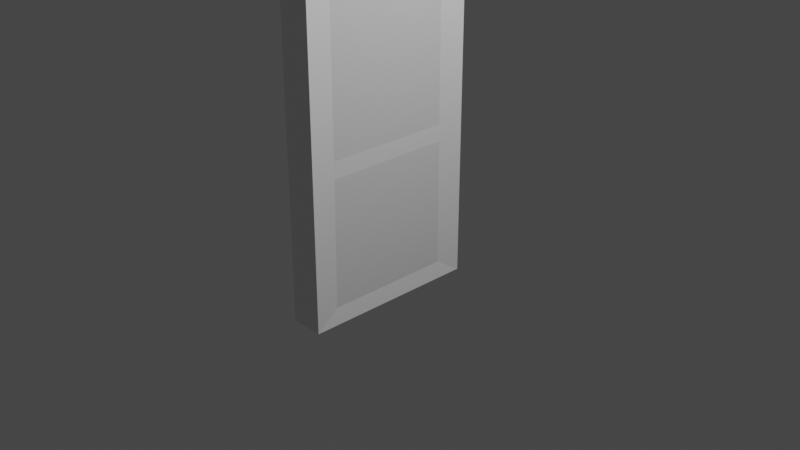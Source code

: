# Source: door.blend  (saved by Blender 3.1.7; exported with 4.5.12 LTS)
import bpy
from mathutils import Matrix  # noqa: F401  (used for matrix-valued properties, if any)

bpy.ops.wm.read_factory_settings(use_empty=True)
scene = bpy.context.scene
scene.name = 'Scene'

# ---- collections
col_collection = bpy.data.collections.new('Collection'); scene.collection.children.link(col_collection)

# ---- materials (node trees are filled in below, after node groups)
mat_material = bpy.data.materials.new('Material')
mat_material.alpha_threshold = 0.0
mat_material.use_transparent_shadow = False
mat_material.line_color = (0.0, 0.0, 0.0, 1.0)
mat_material_001 = bpy.data.materials.new('Material.001')
mat_material_001.use_transparent_shadow = False

# ---- material node trees
mat_material.use_nodes = True; mat_material.node_tree.nodes.clear()
_N = mat_material.node_tree.nodes; _L = mat_material.node_tree.links
n0 = _N.new('ShaderNodeOutputMaterial'); n0.name = 'Material Output'; n0.location = (300, 300)
n1 = _N.new('ShaderNodeBsdfPrincipled'); n1.name = 'Principled BSDF'; n1.location = (10, 300)
n1.distribution = 'GGX'
n1.subsurface_method = 'RANDOM_WALK_SKIN'
n1.inputs[0].default_value = (0.85, 0.85, 0.85, 1.0)
n1.inputs[2].default_value = 0.4
n1.inputs[3].default_value = 1.45
n1.inputs[27].default_value = (0.0, 0.0, 0.0, 1.0)
n1.inputs[28].default_value = 1.0
_L.new(n1.outputs[0], n0.inputs[0])
n0.is_active_output = True
mat_material_001.use_nodes = True; mat_material_001.node_tree.nodes.clear()
_N = mat_material_001.node_tree.nodes; _L = mat_material_001.node_tree.links
n0 = _N.new('ShaderNodeBsdfPrincipled'); n0.name = 'Principled BSDF'; n0.location = (10, 300)
n0.distribution = 'GGX'
n0.subsurface_method = 'RANDOM_WALK_SKIN'
n0.inputs[0].default_value = (0.75, 0.75, 0.75, 1.0)
n0.inputs[3].default_value = 1.45
n0.inputs[27].default_value = (0.0, 0.0, 0.0, 1.0)
n0.inputs[28].default_value = 1.0
n1 = _N.new('ShaderNodeOutputMaterial'); n1.name = 'Material Output'; n1.location = (300, 300)
_L.new(n0.outputs[0], n1.inputs[0])
n1.is_active_output = True

# ---- world
world_world = bpy.data.worlds.new('World'); scene.world = world_world
world_world.use_nodes = True; world_world.node_tree.nodes.clear()
_N = world_world.node_tree.nodes; _L = world_world.node_tree.links
n0 = _N.new('ShaderNodeOutputWorld'); n0.name = 'World Output'; n0.location = (300, 300)
n1 = _N.new('ShaderNodeBackground'); n1.name = 'Background'; n1.location = (10, 300)
n1.inputs[0].default_value = (0.05088, 0.05088, 0.05088, 1.0)
_L.new(n1.outputs[0], n0.inputs[0])
n0.is_active_output = True
world_world.color = (0.05088, 0.05088, 0.05088)
world_world.use_sun_shadow = False
world_world.sun_shadow_jitter_overblur = 0.0

# ---- cameras
cam_camera = bpy.data.cameras.new('Camera')
cam_camera.clip_end = 100.0
cam_camera.ortho_scale = 7.314

# ---- lights
light_light = bpy.data.lights.new('Light', 'POINT')
light_light.transmission_factor = 0.0
light_light.energy = 1000.0
light_light.shadow_soft_size = 0.1
light_light.shadow_maximum_resolution = 0.006
light_light.use_absolute_resolution = True

# ---- meshes
me_cube = bpy.data.meshes.new('Cube')
me_cube.from_pydata([(-0.1409, 0.6976, 2.736), (-0.1409, 0.7021, 0.6054), (-0.1409, -0.7164, 2.736), (-0.1409, -0.7161, 0.6054), (-0.4654, 0.6951, 2.736), (-0.4654, 0.7024, 0.6054), (-0.4654, -0.718, 2.736), (-0.4654, -0.7133, 0.6054), (-0.5583, 1.147, 2.276), (-0.5583, 1.147, 2.734), (-0.5431, 1.146, 2.276), (-0.5431, 1.146, 2.734), (-0.5286, 1.141, 2.276), (-0.5286, 1.141, 2.734), (-0.5151, 1.134, 2.276), (-0.5151, 1.134, 2.734), (-0.5034, 1.125, 2.276), (-0.5034, 1.125, 2.734), (-0.4937, 1.113, 2.276), (-0.4937, 1.113, 2.734), (-0.4865, 1.099, 2.276), (-0.4865, 1.099, 2.734), (-0.4821, 1.085, 2.276), (-0.4821, 1.085, 2.734), (-0.4806, 1.07, 2.276), (-0.4806, 1.07, 2.734), (-0.4821, 1.055, 2.276), (-0.4821, 1.055, 2.734), (-0.4865, 1.04, 2.276), (-0.4865, 1.04, 2.734), (-0.4937, 1.027, 2.276), (-0.4937, 1.027, 2.734), (-0.5034, 1.015, 2.276), (-0.5034, 1.015, 2.734), (-0.5151, 1.005, 2.276), (-0.5151, 1.005, 2.734), (-0.5286, 0.998, 2.276), (-0.5286, 0.998, 2.734), (-0.5431, 0.9935, 2.276), (-0.5431, 0.9935, 2.734), (-0.5583, 0.9921, 2.276), (-0.5583, 0.9921, 2.734), (-0.5734, 0.9935, 2.276), (-0.5734, 0.9935, 2.734), (-0.588, 0.998, 2.276), (-0.588, 0.998, 2.734), (-0.6014, 1.005, 2.276), (-0.6014, 1.005, 2.734), (-0.6132, 1.015, 2.276), (-0.6132, 1.015, 2.734), (-0.6229, 1.027, 2.276), (-0.6229, 1.027, 2.734), (-0.63, 1.04, 2.276), (-0.63, 1.04, 2.734), (-0.6345, 1.055, 2.276), (-0.6345, 1.055, 2.734), (-0.636, 1.07, 2.276), (-0.636, 1.07, 2.734), (-0.6345, 1.085, 2.276), (-0.6345, 1.085, 2.734), (-0.63, 1.099, 2.276), (-0.63, 1.099, 2.734), (-0.6229, 1.113, 2.276), (-0.6229, 1.113, 2.734), (-0.6132, 1.125, 2.276), (-0.6132, 1.125, 2.734), (-0.6014, 1.134, 2.276), (-0.6014, 1.134, 2.734), (-0.588, 1.141, 2.276), (-0.588, 1.141, 2.734), (-0.5734, 1.146, 2.276), (-0.5734, 1.146, 2.734), (-0.5583, 1.147, -0.7099), (-0.5583, 1.147, -0.2525), (-0.5431, 1.146, -0.7099), (-0.5431, 1.146, -0.2525), (-0.5286, 1.141, -0.7099), (-0.5286, 1.141, -0.2525), (-0.5151, 1.134, -0.7099), (-0.5151, 1.134, -0.2525), (-0.5034, 1.125, -0.7099), (-0.5034, 1.125, -0.2525), (-0.4937, 1.113, -0.7099), (-0.4937, 1.113, -0.2525), (-0.4865, 1.099, -0.7099), (-0.4865, 1.099, -0.2525), (-0.4821, 1.085, -0.7099), (-0.4821, 1.085, -0.2525), (-0.4806, 1.07, -0.7099), (-0.4806, 1.07, -0.2525), (-0.4821, 1.055, -0.7099), (-0.4821, 1.055, -0.2525), (-0.4865, 1.04, -0.7099), (-0.4865, 1.04, -0.2525), (-0.4937, 1.027, -0.7099), (-0.4937, 1.027, -0.2525), (-0.5034, 1.015, -0.7099), (-0.5034, 1.015, -0.2525), (-0.5151, 1.005, -0.7099), (-0.5151, 1.005, -0.2525), (-0.5286, 0.998, -0.7099), (-0.5286, 0.998, -0.2525), (-0.5431, 0.9935, -0.7099), (-0.5431, 0.9935, -0.2525), (-0.5583, 0.9921, -0.7099), (-0.5583, 0.9921, -0.2525), (-0.5734, 0.9935, -0.7099), (-0.5734, 0.9935, -0.2525), (-0.588, 0.998, -0.7099), (-0.588, 0.998, -0.2525), (-0.6014, 1.005, -0.7099), (-0.6014, 1.005, -0.2525), (-0.6132, 1.015, -0.7099), (-0.6132, 1.015, -0.2525), (-0.6229, 1.027, -0.7099), (-0.6229, 1.027, -0.2525), (-0.63, 1.04, -0.7099), (-0.63, 1.04, -0.2525), (-0.6345, 1.055, -0.7099), (-0.6345, 1.055, -0.2525), (-0.636, 1.07, -0.7099), (-0.636, 1.07, -0.2525), (-0.6345, 1.085, -0.7099), (-0.6345, 1.085, -0.2525), (-0.63, 1.099, -0.7099), (-0.63, 1.099, -0.2525), (-0.6229, 1.113, -0.7099), (-0.6229, 1.113, -0.2525), (-0.6132, 1.125, -0.7099), (-0.6132, 1.125, -0.2525), (-0.6014, 1.134, -0.7099), (-0.6014, 1.134, -0.2525), (-0.588, 1.141, -0.7099), (-0.588, 1.141, -0.2525), (-0.5734, 1.146, -0.7099), (-0.5734, 1.146, -0.2525), (-0.4654, 0.7104, -0.8114), (-0.4654, -0.7301, -0.8114), (-0.1194, 1.0, 2.997), (-0.1409, 0.7066, -0.8114), (-0.4907, -1.0, 2.997), (-0.1194, -1.0, 2.997), (-0.1409, -0.7309, -0.8114), (-0.4907, 1.0, 2.997), (-0.4907, 1.0, -1.0), (-0.4907, -1.0, -1.0), (-0.1194, -1.0, -1.0), (-0.1194, 1.0, -1.0), (-0.4654, 0.6951, 0.794), (-0.4654, -0.718, 0.794), (-0.1409, -0.7164, 0.794), (-0.1409, 0.6976, 0.794)], [], [(138, 143, 140, 141), (146, 141, 140, 145), (149, 6, 4, 148), (144, 147, 146, 145), (151, 0, 2, 150), (144, 143, 138, 147), (8, 9, 11, 10), (10, 11, 13, 12), (12, 13, 15, 14), (14, 15, 17, 16), (16, 17, 19, 18), (18, 19, 21, 20), (20, 21, 23, 22), (22, 23, 25, 24), (24, 25, 27, 26), (26, 27, 29, 28), (28, 29, 31, 30), (30, 31, 33, 32), (32, 33, 35, 34), (34, 35, 37, 36), (36, 37, 39, 38), (38, 39, 41, 40), (40, 41, 43, 42), (42, 43, 45, 44), (44, 45, 47, 46), (46, 47, 49, 48), (48, 49, 51, 50), (50, 51, 53, 52), (52, 53, 55, 54), (54, 55, 57, 56), (56, 57, 59, 58), (58, 59, 61, 60), (60, 61, 63, 62), (62, 63, 65, 64), (64, 65, 67, 66), (66, 67, 69, 68), (11, 9, 71, 69, 67, 65, 63, 61, 59, 57, 55, 53, 51, 49, 47, 45, 43, 41, 39, 37, 35, 33, 31, 29, 27, 25, 23, 21, 19, 17, 15, 13), (68, 69, 71, 70), (70, 71, 9, 8), (8, 10, 12, 14, 16, 18, 20, 22, 24, 26, 28, 30, 32, 34, 36, 38, 40, 42, 44, 46, 48, 50, 52, 54, 56, 58, 60, 62, 64, 66, 68, 70), (72, 73, 75, 74), (74, 75, 77, 76), (76, 77, 79, 78), (78, 79, 81, 80), (80, 81, 83, 82), (82, 83, 85, 84), (84, 85, 87, 86), (86, 87, 89, 88), (88, 89, 91, 90), (90, 91, 93, 92), (92, 93, 95, 94), (94, 95, 97, 96), (96, 97, 99, 98), (98, 99, 101, 100), (100, 101, 103, 102), (102, 103, 105, 104), (104, 105, 107, 106), (106, 107, 109, 108), (108, 109, 111, 110), (110, 111, 113, 112), (112, 113, 115, 114), (114, 115, 117, 116), (116, 117, 119, 118), (118, 119, 121, 120), (120, 121, 123, 122), (122, 123, 125, 124), (124, 125, 127, 126), (126, 127, 129, 128), (128, 129, 131, 130), (130, 131, 133, 132), (75, 73, 135, 133, 131, 129, 127, 125, 123, 121, 119, 117, 115, 113, 111, 109, 107, 105, 103, 101, 99, 97, 95, 93, 91, 89, 87, 85, 83, 81, 79, 77), (132, 133, 135, 134), (134, 135, 73, 72), (72, 74, 76, 78, 80, 82, 84, 86, 88, 90, 92, 94, 96, 98, 100, 102, 104, 106, 108, 110, 112, 114, 116, 118, 120, 122, 124, 126, 128, 130, 132, 134), (7, 5, 136, 137), (136, 5, 148, 4, 143, 144), (2, 0, 138, 141), (4, 6, 140, 143), (1, 3, 142, 139), (137, 136, 144, 145), (139, 142, 146, 147), (5, 7, 149, 148), (3, 1, 151, 150), (1, 139, 147, 138, 0, 151), (142, 3, 150, 2, 141, 146), (7, 137, 145, 140, 6, 149)])
me_cube.polygons.foreach_set('material_index', [0, 0, 1, 0, 1, 0, 0, 0, 0, 0, 0, 0, 0, 0, 0, 0, 0, 0, 0, 0, 0, 0, 0, 0, 0, 0, 0, 0, 0, 0, 0, 0, 0, 0, 0, 0, 0, 0, 0, 0, 0, 0, 0, 0, 0, 0, 0, 0, 0, 0, 0, 0, 0, 0, 0, 0, 0, 0, 0, 0, 0, 0, 0, 0, 0, 0, 0, 0, 0, 0, 0, 0, 0, 0, 1, 0, 0, 0, 1, 0, 0, 0, 0, 0, 0, 0])
_uv = me_cube.uv_layers.new(name='UVMap')
_uv.uv.foreach_set('vector', [0.625, 0.5, 0.625, 0.25, 0.625, 0.0, 0.625, 0.75, 0.375, 0.75, 0.625, 0.75, 0.625, 1.0, 0.375, 1.0, 0.4236, 0.09707, 0.5764, 0.09707, 0.5764, 0.1529, 0.4236, 0.1529, 0.125, 0.5, 0.375, 0.5, 0.375, 0.75, 0.125, 0.75, 0.4236, 0.5971, 0.5764, 0.5971, 0.5764, 0.6529, 0.4236, 0.6529, 0.375, 0.25, 0.625, 0.25, 0.625, 0.5, 0.375, 0.5, 1.0, 0.5, 1.0, 1.0, 0.9688, 1.0, 0.9688, 0.5, 0.9688, 0.5, 0.9688, 1.0, 0.9375, 1.0, 0.9375, 0.5, 0.9375, 0.5, 0.9375, 1.0, 0.9062, 1.0, 0.9062, 0.5, 0.9062, 0.5, 0.9062, 1.0, 0.875, 1.0, 0.875, 0.5, 0.875, 0.5, 0.875, 1.0, 0.8438, 1.0, 0.8438, 0.5, 0.8438, 0.5, 0.8438, 1.0, 0.8125, 1.0, 0.8125, 0.5, 0.8125, 0.5, 0.8125, 1.0, 0.7812, 1.0, 0.7812, 0.5, 0.7812, 0.5, 0.7812, 1.0, 0.75, 1.0, 0.75, 0.5, 0.75, 0.5, 0.75, 1.0, 0.7188, 1.0, 0.7188, 0.5, 0.7188, 0.5, 0.7188, 1.0, 0.6875, 1.0, 0.6875, 0.5, 0.6875, 0.5, 0.6875, 1.0, 0.6562, 1.0, 0.6562, 0.5, 0.6562, 0.5, 0.6562, 1.0, 0.625, 1.0, 0.625, 0.5, 0.625, 0.5, 0.625, 1.0, 0.5938, 1.0, 0.5938, 0.5, 0.5938, 0.5, 0.5938, 1.0, 0.5625, 1.0, 0.5625, 0.5, 0.5625, 0.5, 0.5625, 1.0, 0.5312, 1.0, 0.5312, 0.5, 0.5312, 0.5, 0.5312, 1.0, 0.5, 1.0, 0.5, 0.5, 0.5, 0.5, 0.5, 1.0, 0.4688, 1.0, 0.4688, 0.5, 0.4688, 0.5, 0.4688, 1.0, 0.4375, 1.0, 0.4375, 0.5, 0.4375, 0.5, 0.4375, 1.0, 0.4062, 1.0, 0.4062, 0.5, 0.4062, 0.5, 0.4062, 1.0, 0.375, 1.0, 0.375, 0.5, 0.375, 0.5, 0.375, 1.0, 0.3438, 1.0, 0.3438, 0.5, 0.3438, 0.5, 0.3438, 1.0, 0.3125, 1.0, 0.3125, 0.5, 0.3125, 0.5, 0.3125, 1.0, 0.2812, 1.0, 0.2812, 0.5, 0.2812, 0.5, 0.2812, 1.0, 0.25, 1.0, 0.25, 0.5, 0.25, 0.5, 0.25, 1.0, 0.2188, 1.0, 0.2188, 0.5, 0.2188, 0.5, 0.2188, 1.0, 0.1875, 1.0, 0.1875, 0.5, 0.1875, 0.5, 0.1875, 1.0, 0.1562, 1.0, 0.1562, 0.5, 0.1562, 0.5, 0.1562, 1.0, 0.125, 1.0, 0.125, 0.5, 0.125, 0.5, 0.125, 1.0, 0.09375, 1.0, 0.09375, 0.5, 0.09375, 0.5, 0.09375, 1.0, 0.0625, 1.0, 0.0625, 0.5, 0.2968, 0.4854, 0.25, 0.49, 0.2032, 0.4854, 0.1582, 0.4717, 0.1167, 0.4496, 0.08029, 0.4197, 0.05045, 0.3833, 0.02827, 0.3418, 0.01461, 0.2968, 0.01, 0.25, 0.01461, 0.2032, 0.02827, 0.1582, 0.05045, 0.1167, 0.08029, 0.08029, 0.1167, 0.05045, 0.1582, 0.02827, 0.2032, 0.01461, 0.25, 0.01, 0.2968, 0.01461, 0.3418, 0.02827, 0.3833, 0.05045, 0.4197, 0.08029, 0.4496, 0.1167, 0.4717, 0.1582, 0.4854, 0.2032, 0.49, 0.25, 0.4854, 0.2968, 0.4717, 0.3418, 0.4496, 0.3833, 0.4197, 0.4197, 0.3833, 0.4496, 0.3418, 0.4717, 0.0625, 0.5, 0.0625, 1.0, 0.03125, 1.0, 0.03125, 0.5, 0.03125, 0.5, 0.03125, 1.0, 0.0, 1.0, 0.0, 0.5, 0.75, 0.49, 0.7968, 0.4854, 0.8418, 0.4717, 0.8833, 0.4496, 0.9197, 0.4197, 0.9496, 0.3833, 0.9717, 0.3418, 0.9854, 0.2968, 0.99, 0.25, 0.9854, 0.2032, 0.9717, 0.1582, 0.9496, 0.1167, 0.9197, 0.08029, 0.8833, 0.05045, 0.8418, 0.02827, 0.7968, 0.01461, 0.75, 0.01, 0.7032, 0.01461, 0.6582, 0.02827, 0.6167, 0.05045, 0.5803, 0.08029, 0.5504, 0.1167, 0.5283, 0.1582, 0.5146, 0.2032, 0.51, 0.25, 0.5146, 0.2968, 0.5283, 0.3418, 0.5504, 0.3833, 0.5803, 0.4197, 0.6167, 0.4496, 0.6582, 0.4717, 0.7032, 0.4854, 1.0, 0.5, 1.0, 1.0, 0.9688, 1.0, 0.9688, 0.5, 0.9688, 0.5, 0.9688, 1.0, 0.9375, 1.0, 0.9375, 0.5, 0.9375, 0.5, 0.9375, 1.0, 0.9062, 1.0, 0.9062, 0.5, 0.9062, 0.5, 0.9062, 1.0, 0.875, 1.0, 0.875, 0.5, 0.875, 0.5, 0.875, 1.0, 0.8438, 1.0, 0.8438, 0.5, 0.8438, 0.5, 0.8438, 1.0, 0.8125, 1.0, 0.8125, 0.5, 0.8125, 0.5, 0.8125, 1.0, 0.7812, 1.0, 0.7812, 0.5, 0.7812, 0.5, 0.7812, 1.0, 0.75, 1.0, 0.75, 0.5, 0.75, 0.5, 0.75, 1.0, 0.7188, 1.0, 0.7188, 0.5, 0.7188, 0.5, 0.7188, 1.0, 0.6875, 1.0, 0.6875, 0.5, 0.6875, 0.5, 0.6875, 1.0, 0.6562, 1.0, 0.6562, 0.5, 0.6562, 0.5, 0.6562, 1.0, 0.625, 1.0, 0.625, 0.5, 0.625, 0.5, 0.625, 1.0, 0.5938, 1.0, 0.5938, 0.5, 0.5938, 0.5, 0.5938, 1.0, 0.5625, 1.0, 0.5625, 0.5, 0.5625, 0.5, 0.5625, 1.0, 0.5312, 1.0, 0.5312, 0.5, 0.5312, 0.5, 0.5312, 1.0, 0.5, 1.0, 0.5, 0.5, 0.5, 0.5, 0.5, 1.0, 0.4688, 1.0, 0.4688, 0.5, 0.4688, 0.5, 0.4688, 1.0, 0.4375, 1.0, 0.4375, 0.5, 0.4375, 0.5, 0.4375, 1.0, 0.4062, 1.0, 0.4062, 0.5, 0.4062, 0.5, 0.4062, 1.0, 0.375, 1.0, 0.375, 0.5, 0.375, 0.5, 0.375, 1.0, 0.3438, 1.0, 0.3438, 0.5, 0.3438, 0.5, 0.3438, 1.0, 0.3125, 1.0, 0.3125, 0.5, 0.3125, 0.5, 0.3125, 1.0, 0.2812, 1.0, 0.2812, 0.5, 0.2812, 0.5, 0.2812, 1.0, 0.25, 1.0, 0.25, 0.5, 0.25, 0.5, 0.25, 1.0, 0.2188, 1.0, 0.2188, 0.5, 0.2188, 0.5, 0.2188, 1.0, 0.1875, 1.0, 0.1875, 0.5, 0.1875, 0.5, 0.1875, 1.0, 0.1562, 1.0, 0.1562, 0.5, 0.1562, 0.5, 0.1562, 1.0, 0.125, 1.0, 0.125, 0.5, 0.125, 0.5, 0.125, 1.0, 0.09375, 1.0, 0.09375, 0.5, 0.09375, 0.5, 0.09375, 1.0, 0.0625, 1.0, 0.0625, 0.5, 0.2968, 0.4854, 0.25, 0.49, 0.2032, 0.4854, 0.1582, 0.4717, 0.1167, 0.4496, 0.08029, 0.4197, 0.05045, 0.3833, 0.02827, 0.3418, 0.01461, 0.2968, 0.01, 0.25, 0.01461, 0.2032, 0.02827, 0.1582, 0.05045, 0.1167, 0.08029, 0.08029, 0.1167, 0.05045, 0.1582, 0.02827, 0.2032, 0.01461, 0.25, 0.01, 0.2968, 0.01461, 0.3418, 0.02827, 0.3833, 0.05045, 0.4197, 0.08029, 0.4496, 0.1167, 0.4717, 0.1582, 0.4854, 0.2032, 0.49, 0.25, 0.4854, 0.2968, 0.4717, 0.3418, 0.4496, 0.3833, 0.4197, 0.4197, 0.3833, 0.4496, 0.3418, 0.4717, 0.0625, 0.5, 0.0625, 1.0, 0.03125, 1.0, 0.03125, 0.5, 0.03125, 0.5, 0.03125, 1.0, 0.0, 1.0, 0.0, 0.5, 0.75, 0.49, 0.7968, 0.4854, 0.8418, 0.4717, 0.8833, 0.4496, 0.9197, 0.4197, 0.9496, 0.3833, 0.9717, 0.3418, 0.9854, 0.2968, 0.99, 0.25, 0.9854, 0.2032, 0.9717, 0.1582, 0.9496, 0.1167, 0.9197, 0.08029, 0.8833, 0.05045, 0.8418, 0.02827, 0.7968, 0.01461, 0.75, 0.01, 0.7032, 0.01461, 0.6582, 0.02827, 0.6167, 0.05045, 0.5803, 0.08029, 0.5504, 0.1167, 0.5283, 0.1582, 0.5146, 0.2032, 0.51, 0.25, 0.5146, 0.2968, 0.5283, 0.3418, 0.5504, 0.3833, 0.5803, 0.4197, 0.6167, 0.4496, 0.6582, 0.4717, 0.7032, 0.4854, 0.4168, 0.09664, 0.4168, 0.1532, 0.3818, 0.2151, 0.3818, 0.03477, 0.3818, 0.2151, 0.4168, 0.1532, 0.4236, 0.1529, 0.5764, 0.1529, 0.625, 0.25, 0.375, 0.25, 0.5764, 0.6529, 0.5764, 0.5971, 0.625, 0.5, 0.625, 0.75, 0.5764, 0.1529, 0.5764, 0.09707, 0.625, 0.0, 0.625, 0.25, 0.4168, 0.5968, 0.4168, 0.6533, 0.3818, 0.7152, 0.3818, 0.5349, 0.3818, 0.03477, 0.3818, 0.2151, 0.375, 0.25, 0.375, 0.0, 0.3818, 0.5349, 0.3818, 0.7152, 0.375, 0.75, 0.375, 0.5, 0.4168, 0.1532, 0.4168, 0.09664, 0.4236, 0.09707, 0.4236, 0.1529, 0.4168, 0.6533, 0.4168, 0.5968, 0.4236, 0.5971, 0.4236, 0.6529, 0.4168, 0.5968, 0.3818, 0.5349, 0.375, 0.5, 0.625, 0.5, 0.5764, 0.5971, 0.4236, 0.5971, 0.3818, 0.7152, 0.4168, 0.6533, 0.4236, 0.6529, 0.5764, 0.6529, 0.625, 0.75, 0.375, 0.75, 0.4168, 0.09664, 0.3818, 0.03477, 0.375, 0.0, 0.625, 0.0, 0.5764, 0.09707, 0.4236, 0.09707])
me_cube.materials.append(mat_material)
me_cube.materials.append(mat_material_001)
me_cube.use_remesh_preserve_volume = False
me_cube.use_remesh_preserve_attributes = False
me_cube.use_mirror_vertex_groups = False
me_cube.update()

# ---- objects
ob_cube = bpy.data.objects.new('Cube', me_cube)
ob_light = bpy.data.objects.new('Light', light_light)
ob_camera = bpy.data.objects.new('Camera', cam_camera)

# ---- transforms, parenting, visibility, modifiers, constraints
ob_cube.location = (0.0, 0.0, 0.0)
ob_cube.lock_rotations_4d = False
ob_cube.empty_display_type = 'ARROWS'
ob_cube.lineart.crease_threshold = 0.0
ob_light.location = (4.076, 1.005, 5.904)
ob_light.rotation_euler = (0.6503, 0.05522, 1.866)
ob_light.lock_rotations_4d = False
ob_light.empty_display_type = 'ARROWS'
ob_light.color = (0.0, 0.0, 0.0, 0.0)
ob_light.lineart.crease_threshold = 0.0
ob_camera.location = (7.359, -6.926, 4.958)
ob_camera.rotation_euler = (1.109, 0.0, 0.8149)
ob_camera.lock_rotations_4d = False
ob_camera.empty_display_type = 'ARROWS'
ob_camera.color = (0.0, 0.0, 0.0, 0.0)
ob_camera.display_type = 'WIRE'
ob_camera.lineart.crease_threshold = 0.0

# ---- collection membership
col_collection.objects.link(ob_cube)
col_collection.objects.link(ob_light)
col_collection.objects.link(ob_camera)

# ---- scene / render settings (as saved in the file)
scene.camera = ob_camera
scene.frame_start = 1; scene.frame_end = 250; scene.frame_set(1)
scene.render.engine = 'BLENDER_EEVEE_NEXT'
scene.cycles.sampling_pattern = 'TABULATED_SOBOL'
scene.cycles.use_light_tree = False
scene.view_settings.view_transform = 'Filmic'
bpy.context.view_layer.update()
